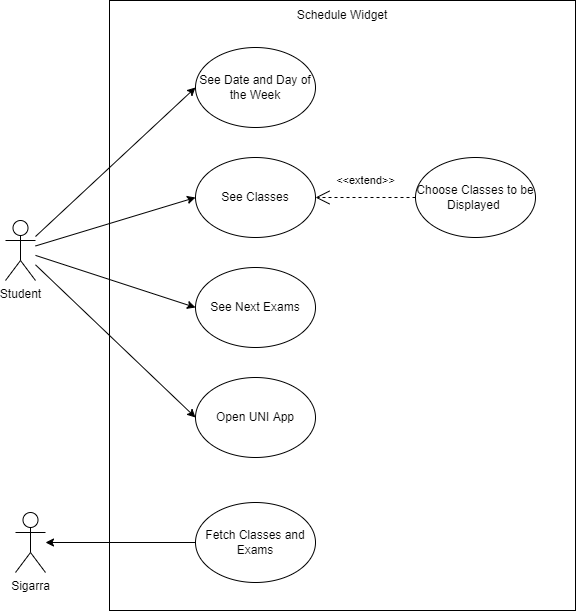

The diagram above was exported from draw.io. Its source (the exported page's mxGraphModel, read from the mxfile embedded in the PNG):
<mxGraphModel dx="1038" dy="579" grid="1" gridSize="10" guides="1" tooltips="1" connect="1" arrows="1" fold="1" page="1" pageScale="1" pageWidth="827" pageHeight="1169" background="#ffffff" math="0" shadow="0">
  <root>
    <mxCell id="0" />
    <mxCell id="1" parent="0" />
    <mxCell id="p2w_SaMXe6BJhYL1O27u-1" value="" style="whiteSpace=wrap;html=1;" parent="1" vertex="1">
      <mxGeometry x="154" y="150" width="466" height="610" as="geometry" />
    </mxCell>
    <mxCell id="p2w_SaMXe6BJhYL1O27u-10" style="edgeStyle=none;shape=connector;rounded=0;orthogonalLoop=1;jettySize=auto;html=1;labelBackgroundColor=default;fontFamily=Helvetica;fontSize=11;fontColor=default;endArrow=classic;strokeColor=default;" parent="1" source="p2w_SaMXe6BJhYL1O27u-9" target="UkbsL3hFx99Ijl_cXDxY-1" edge="1">
      <mxGeometry relative="1" as="geometry" />
    </mxCell>
    <mxCell id="UkbsL3hFx99Ijl_cXDxY-1" value="Sigarra" style="shape=umlActor;verticalLabelPosition=bottom;verticalAlign=top;html=1;outlineConnect=0;" parent="1" vertex="1">
      <mxGeometry x="60" y="662" width="30" height="60" as="geometry" />
    </mxCell>
    <mxCell id="p2w_SaMXe6BJhYL1O27u-7" style="edgeStyle=none;shape=connector;rounded=0;orthogonalLoop=1;jettySize=auto;html=1;entryX=0;entryY=0.5;entryDx=0;entryDy=0;labelBackgroundColor=default;fontFamily=Helvetica;fontSize=11;fontColor=default;endArrow=classic;strokeColor=default;" parent="1" source="UkbsL3hFx99Ijl_cXDxY-2" target="p2w_SaMXe6BJhYL1O27u-5" edge="1">
      <mxGeometry relative="1" as="geometry" />
    </mxCell>
    <mxCell id="p2w_SaMXe6BJhYL1O27u-8" style="edgeStyle=none;shape=connector;rounded=0;orthogonalLoop=1;jettySize=auto;html=1;entryX=0;entryY=0.5;entryDx=0;entryDy=0;labelBackgroundColor=default;fontFamily=Helvetica;fontSize=11;fontColor=default;endArrow=classic;strokeColor=default;" parent="1" source="UkbsL3hFx99Ijl_cXDxY-2" target="p2w_SaMXe6BJhYL1O27u-6" edge="1">
      <mxGeometry relative="1" as="geometry" />
    </mxCell>
    <mxCell id="_oNnHZ-XOz_XqsZSzYtZ-3" style="edgeStyle=none;shape=connector;rounded=0;orthogonalLoop=1;jettySize=auto;html=1;entryX=0;entryY=0.5;entryDx=0;entryDy=0;labelBackgroundColor=default;fontFamily=Helvetica;fontSize=11;fontColor=default;endArrow=classic;strokeColor=default;" parent="1" source="UkbsL3hFx99Ijl_cXDxY-2" target="_oNnHZ-XOz_XqsZSzYtZ-1" edge="1">
      <mxGeometry relative="1" as="geometry" />
    </mxCell>
    <mxCell id="UkbsL3hFx99Ijl_cXDxY-2" value="Student" style="shape=umlActor;verticalLabelPosition=bottom;verticalAlign=top;html=1;outlineConnect=0;" parent="1" vertex="1">
      <mxGeometry x="50" y="370" width="30" height="60" as="geometry" />
    </mxCell>
    <mxCell id="UkbsL3hFx99Ijl_cXDxY-6" value="See Classes" style="ellipse;whiteSpace=wrap;html=1;" parent="1" vertex="1">
      <mxGeometry x="240" y="307" width="120" height="80" as="geometry" />
    </mxCell>
    <mxCell id="p2w_SaMXe6BJhYL1O27u-2" value="Schedule Widget" style="text;html=1;strokeColor=none;fillColor=none;align=center;verticalAlign=middle;whiteSpace=wrap;rounded=0;" parent="1" vertex="1">
      <mxGeometry x="340" y="150" width="94" height="30" as="geometry" />
    </mxCell>
    <mxCell id="p2w_SaMXe6BJhYL1O27u-4" value="" style="endArrow=classic;html=1;rounded=0;entryX=0;entryY=0.5;entryDx=0;entryDy=0;" parent="1" source="UkbsL3hFx99Ijl_cXDxY-2" target="UkbsL3hFx99Ijl_cXDxY-6" edge="1">
      <mxGeometry width="50" height="50" relative="1" as="geometry">
        <mxPoint x="390" y="437" as="sourcePoint" />
        <mxPoint x="440" y="387" as="targetPoint" />
      </mxGeometry>
    </mxCell>
    <mxCell id="p2w_SaMXe6BJhYL1O27u-5" value="See Date and Day of the Week" style="ellipse;whiteSpace=wrap;html=1;" parent="1" vertex="1">
      <mxGeometry x="240" y="197" width="120" height="80" as="geometry" />
    </mxCell>
    <mxCell id="p2w_SaMXe6BJhYL1O27u-6" value="Open UNI App" style="ellipse;whiteSpace=wrap;html=1;" parent="1" vertex="1">
      <mxGeometry x="240" y="527" width="120" height="80" as="geometry" />
    </mxCell>
    <mxCell id="p2w_SaMXe6BJhYL1O27u-9" value="Fetch Classes and Exams" style="ellipse;whiteSpace=wrap;html=1;" parent="1" vertex="1">
      <mxGeometry x="240" y="652" width="120" height="80" as="geometry" />
    </mxCell>
    <mxCell id="_oNnHZ-XOz_XqsZSzYtZ-1" value="See Next Exams" style="ellipse;whiteSpace=wrap;html=1;" parent="1" vertex="1">
      <mxGeometry x="240" y="417" width="120" height="80" as="geometry" />
    </mxCell>
    <mxCell id="_oNnHZ-XOz_XqsZSzYtZ-9" value="Choose Classes to be Displayed&amp;nbsp;" style="ellipse;whiteSpace=wrap;html=1;" parent="1" vertex="1">
      <mxGeometry x="460" y="307" width="120" height="80" as="geometry" />
    </mxCell>
    <object label="&amp;lt;&amp;lt;extend&amp;gt;&amp;gt;" id="_oNnHZ-XOz_XqsZSzYtZ-10">
      <mxCell style="endArrow=open;endSize=12;dashed=1;html=1;rounded=0;labelBackgroundColor=default;fontFamily=Helvetica;fontSize=11;fontColor=default;strokeColor=default;shape=connector;exitX=0;exitY=0.5;exitDx=0;exitDy=0;entryX=1;entryY=0.5;entryDx=0;entryDy=0;" parent="1" source="_oNnHZ-XOz_XqsZSzYtZ-9" target="UkbsL3hFx99Ijl_cXDxY-6" edge="1">
        <mxGeometry y="-17" width="160" relative="1" as="geometry">
          <mxPoint x="370" y="357" as="sourcePoint" />
          <mxPoint x="470" y="357" as="targetPoint" />
          <mxPoint as="offset" />
        </mxGeometry>
      </mxCell>
    </object>
  </root>
</mxGraphModel>